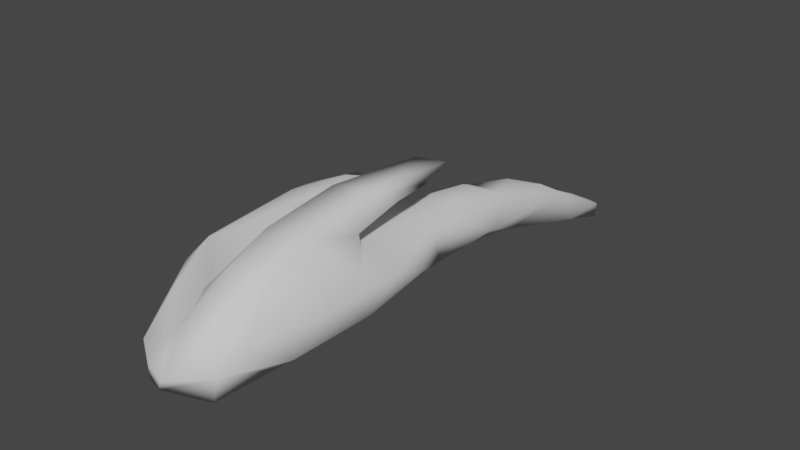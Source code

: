 # Source: 3DLiquid.blend  (saved by Blender 3.2.14; exported with 4.5.12 LTS)
import bpy
from mathutils import Matrix  # noqa: F401  (used for matrix-valued properties, if any)

bpy.ops.wm.read_factory_settings(use_empty=True)
scene = bpy.context.scene
scene.name = 'Scene'

# ---- collections
col_collection = bpy.data.collections.new('Collection'); scene.collection.children.link(col_collection)

# ---- node groups
ng_auto_smooth = bpy.data.node_groups.new('Auto Smooth', 'GeometryNodeTree')
_s = ng_auto_smooth.interface.new_socket(name='Geometry', in_out='OUTPUT', socket_type='NodeSocketGeometry')
_s = ng_auto_smooth.interface.new_socket(name='Geometry', in_out='INPUT', socket_type='NodeSocketGeometry')
_s = ng_auto_smooth.interface.new_socket(name='Angle', in_out='INPUT', socket_type='NodeSocketFloat')
_s.subtype = 'ANGLE'
_s.min_value = 0.0
_s.max_value = 3.142
ng_auto_smooth.is_modifier = True
_N = ng_auto_smooth.nodes; _L = ng_auto_smooth.links
n0 = _N.new('NodeGroupOutput'); n0.name = 'Group Output'; n0.location = (480, -100)
n1 = _N.new('NodeGroupInput'); n1.name = 'Group Input'; n1.location = (-420, -300)
n2 = _N.new('NodeGroupInput'); n2.name = 'Group Input.001'; n2.location = (-60, -100)
n3 = _N.new('GeometryNodeSetShadeSmooth'); n3.name = 'Set Shade Smooth'; n3.location = (120, -100)
n3.domain = 'EDGE'
n4 = _N.new('GeometryNodeSetShadeSmooth'); n4.name = 'Set Shade Smooth.001'; n4.location = (300, -100)
n5 = _N.new('GeometryNodeInputMeshEdgeAngle'); n5.name = 'Edge Angle'; n5.location = (-420, -220)
n6 = _N.new('GeometryNodeInputEdgeSmooth'); n6.name = 'Is Edge Smooth'; n6.location = (-60, -160)
n7 = _N.new('GeometryNodeInputShadeSmooth'); n7.name = 'Is Face Smooth'; n7.location = (-240, -340)
n8 = _N.new('FunctionNodeBooleanMath'); n8.name = 'Boolean Math'; n8.location = (-60, -220)
n9 = _N.new('FunctionNodeCompare'); n9.name = 'Compare'; n9.location = (-240, -180)
n9.operation = 'LESS_EQUAL'
_L.new(n5.outputs[0], n9.inputs[0])
_L.new(n4.outputs[0], n0.inputs[0])
_L.new(n1.outputs[1], n9.inputs[1])
_L.new(n9.outputs[0], n8.inputs[0])
_L.new(n7.outputs[0], n8.inputs[1])
_L.new(n2.outputs[0], n3.inputs[0])
_L.new(n6.outputs[0], n3.inputs[1])
_L.new(n3.outputs[0], n4.inputs[0])
_L.new(n8.outputs[0], n3.inputs[2])
n0.is_active_output = True

# ---- world
world_world = bpy.data.worlds.new('World'); scene.world = world_world
world_world.use_nodes = True; world_world.node_tree.nodes.clear()
_N = world_world.node_tree.nodes; _L = world_world.node_tree.links
n0 = _N.new('ShaderNodeOutputWorld'); n0.name = 'World Output'; n0.location = (300, 300)
n1 = _N.new('ShaderNodeBackground'); n1.name = 'Background'; n1.location = (10, 300)
n1.inputs[0].default_value = (0.05088, 0.05088, 0.05088, 1.0)
_L.new(n1.outputs[0], n0.inputs[0])
n0.is_active_output = True
world_world.color = (0.05088, 0.05088, 0.05088)
world_world.use_sun_shadow = False
world_world.sun_shadow_jitter_overblur = 0.0

# ---- meshes
me_cube_002 = bpy.data.meshes.new('Cube.002')
me_cube_002.from_pydata([(-0.1485, -0.08143, 0.3442), (-0.1427, -0.07089, 0.4823), (-0.0396, 0.1647, 0.2682), (-0.05951, 0.1656, 0.3511), (0.1092, -0.1282, 0.3183), (0.137, -0.146, 0.4852), (0.1122, 0.1913, 0.2669), (0.1564, 0.1877, 0.3262), (-0.0856, -0.2835, 0.3246), (-0.09124, -0.2541, 0.4588), (0.08169, -0.3052, 0.3385), (-0.06174, -0.4942, 0.2654), (-0.06401, -0.4722, 0.4062), (-0.05943, -0.6668, 0.2701), (0.04997, -0.6707, 0.168), (0.2508, 0.1555, 0.3314), (0.3068, 0.1125, 0.2963), (0.2402, -0.1482, 0.3483), (0.3767, 0.02023, 0.414), (0.3997, -0.1116, 0.3512), (0.2942, -0.2433, 0.4693), (0.3028, -0.2619, 0.3422), (0.4014, -0.2934, 0.3488), (-0.07388, -0.1029, 0.5532), (-0.07251, 0.1383, 0.4865), (0.07301, 0.1485, 0.4585), (0.0849, -0.1178, 0.5514), (-0.03791, -0.1595, 0.6308), (-0.04612, 0.08779, 0.5719), (0.04205, 0.08491, 0.5658), (0.04564, -0.2991, 0.5827), (-0.04311, -0.2733, 0.5749), (0.0446, -0.3035, 0.6178), (-0.02897, -0.3297, 0.6047), (0.3231, -0.3758, 0.4207), (0.3326, -0.3705, 0.3341), (0.4013, -0.3705, 0.4178), (0.3869, -0.3898, 0.3527), (-0.03193, -0.8102, 0.06615), (-0.03326, -0.8122, 0.1177), (0.02538, -0.7881, 0.1564), (-0.09484, 0.06826, 0.305), (0.3857, 0.003239, 0.3425), (0.3904, -0.03578, 0.4478), (0.05456, -0.2963, 0.4785), (-0.08044, -0.05765, 0.317), (0.03197, -0.419, 0.4501), (0.1277, -0.1998, 0.3788), (-0.1569, -0.1349, 0.4292), (0.09062, -0.4225, 0.3415), (-0.03204, -0.352, 0.2971), (-0.1049, -0.3431, 0.4033), (0.02571, -0.5436, 0.3863), (0.08092, -0.5445, 0.2686), (0.2326, -0.1516, 0.4473), (0.1496, 0.1241, 0.2325), (0.4045, -0.04862, 0.3809), (0.3547, 0.002832, 0.3084), (0.3561, -0.01408, 0.4645), (0.3655, -0.196, 0.4868), (0.4204, -0.2097, 0.3864), (-0.06874, -0.1098, 0.5022), (0.08345, 0.1971, 0.312), (0.126, 0.07927, 0.4624), (0.07537, -0.002272, 0.6018), (-0.0698, -0.002842, 0.5999), (-0.01949, -0.1769, 0.5566), (0.08867, -0.1882, 0.5896), (0.02766, -0.8156, 0.06642), (-0.0827, 0.0728, 0.5615), (0.087, -0.14, 0.6252), (0.1185, -0.0668, 0.5161), (0.2775, -0.1266, 0.3291), (0.2117, -0.09054, 0.311), (-0.104, 0.1333, 0.4174), (-0.1322, 0.06239, 0.3366), (-0.03289, -0.348, 0.4673), (-0.135, -0.2076, 0.3693), (0.03674, -0.2388, 0.3164), (0.02538, -0.5485, 0.2294), (0.09632, -0.2873, 0.4422), (0.0324, -0.4232, 0.2836), (-0.09557, -0.416, 0.3326), (-0.05546, -0.6966, 0.1465), (-0.02834, -0.6092, 0.3367), (0.07904, -0.4779, 0.3953), (0.2688, -0.2218, 0.382), (0.1756, -0.1502, 0.3788), (0.1838, 0.1773, 0.254), (0.2186, -0.09326, 0.478), (0.3364, -0.3062, 0.4716), (0.2931, -0.1671, 0.4906), (0.4018, -0.2568, 0.4579), (0.164, 0.1518, 0.3626), (-0.02877, -0.007568, 0.6168), (0.09955, 0.1035, 0.5007), (-0.07218, -0.1884, 0.5879), (0.01169, -0.8352, 0.08674), (0.05781, -0.6767, 0.2599), (0.01097, -0.7292, 0.1128), (0.1678, 0.06552, 0.4204), (0.2966, 0.07809, 0.4043), (-0.1606, -0.00354, 0.4334)], [], [(3, 6, 2), (37, 22, 36), (89, 100, 5), (44, 80, 5), (76, 44, 9), (18, 16, 15), (49, 85, 53), (30, 70, 32), (13, 83, 39), (13, 84, 12), (79, 53, 14), (98, 14, 53), (57, 55, 16), (101, 100, 58), (42, 57, 16), (43, 58, 59), (62, 3, 24, 25), (27, 96, 31), (35, 37, 34), (39, 40, 13), (60, 92, 22), (30, 33, 31), (34, 37, 36), (26, 66, 23), (26, 70, 67), (22, 37, 35), (55, 2, 6), (38, 83, 68), (83, 99, 68), (68, 99, 14), (2, 55, 41), (67, 70, 30), (26, 5, 71), (101, 18, 15), (92, 60, 19), (18, 42, 16), (74, 24, 3), (39, 83, 38), (22, 35, 21), (92, 90, 34), (2, 41, 3), (83, 13, 11), (40, 39, 97), (88, 55, 6), (58, 89, 91), (38, 68, 39), (21, 35, 34), (27, 33, 32), (36, 22, 92), (30, 32, 33), (41, 75, 3), (3, 62, 6), (18, 58, 43), (27, 32, 70), (33, 27, 31), (36, 92, 34), (102, 75, 0), (68, 97, 39), (64, 70, 26), (7, 88, 6, 62), (45, 0, 75, 41), (89, 58, 100), (80, 44, 46, 85), (85, 46, 12, 52), (47, 4, 87, 5), (78, 4, 47, 10), (61, 5, 26, 23), (48, 1, 102, 0), (48, 9, 61, 1), (29, 28, 94, 64), (45, 8, 77, 0), (44, 5, 61, 9), (81, 10, 49, 53), (14, 99, 83), (78, 10, 50, 8), (82, 8, 50, 11), (8, 51, 9, 77), (51, 12, 76, 9), (13, 12, 82, 11), (46, 44, 76, 12), (52, 98, 85), (89, 5, 54, 91), (54, 20, 91), (54, 17, 86, 20), (56, 42, 18, 43), (57, 42, 56, 19), (72, 19, 22, 21), (72, 21, 86, 17), (59, 20, 90, 92), (1, 61, 23, 65), (22, 19, 60), (25, 29, 95), (93, 7, 62, 25), (73, 4, 55, 57), (66, 31, 96, 23), (63, 25, 95), (86, 21, 34, 20), (30, 26, 67), (13, 40, 98, 84), (90, 20, 34), (68, 14, 98, 40), (68, 40, 97), (64, 26, 71, 63), (28, 24, 69), (73, 57, 72, 17), (73, 17, 87, 4), (15, 7, 93), (74, 3, 75, 102), (102, 1, 65, 69), (88, 7, 15, 16), (71, 5, 100, 63), (49, 10, 80, 85), (53, 79, 11, 81), (52, 12, 84, 98), (92, 19, 43, 59), (85, 98, 53), (91, 59, 58), (25, 24, 28, 29), (66, 26, 30, 31), (91, 20, 59), (63, 100, 93, 25), (57, 19, 72), (27, 65, 23, 96), (65, 27, 94), (64, 63, 95, 29), (94, 28, 69, 65), (54, 5, 87, 17), (58, 18, 101), (93, 100, 101, 15), (43, 19, 56), (88, 16, 55), (45, 41, 55, 4), (70, 64, 94, 27), (48, 0, 77, 9), (74, 102, 69, 24), (47, 5, 80, 10), (45, 4, 78, 8), (51, 8, 82, 12), (50, 10, 81, 11), (83, 11, 79, 14)])
me_cube_002.polygons.foreach_set('use_smooth', [True] * 140)
_uv = me_cube_002.uv_layers.new(name='UVMap')
_uv.uv.foreach_set('vector', [0.5833, 0.2798, 0.375, 0.5, 0.375, 0.25, 0.4398, 0.75, 0.4137, 0.7501, 0.5602, 0.75, 0.6208, 0.702, 0.625, 0.5959, 0.625, 0.7402, 0.664, 0.7499, 0.5459, 0.7499, 0.625, 0.7402, 0.7924, 0.75, 0.664, 0.7499, 0.875, 0.75, 0.5585, 0.5449, 0.4286, 0.5126, 0.549, 0.505, 0.4587, 0.75, 0.5935, 0.75, 0.4217, 0.75, 0.6724, 0.75, 0.6472, 0.7297, 0.6898, 0.75, 0.6213, 0.0, 0.3934, -0.05675, 0.866, 0.7362, 0.6213, 0.0, 0.7917, 0.75, 0.625, 0.0, 0.2958, 0.75, 0.4217, 0.75, 0.375, 0.75, 0.5961, 0.75, 0.375, 0.75, 0.4217, 0.75, 0.3811, 0.5964, 0.3531, 0.5879, 0.4286, 0.5126, 0.6201, 0.5453, 0.625, 0.5959, 0.6189, 0.6056, 0.4431, 0.5684, 0.3811, 0.5964, 0.4286, 0.5126, 0.572, 0.6365, 0.6189, 0.6056, 0.6177, 0.7471, 0.5399, 0.4172, 0.5833, 0.2798, 0.6251, 0.2632, 0.625, 0.4591, 0.625, 0.0, 0.625, 0.001986, 0.625, 0.0, 0.4074, 0.75, 0.4398, 0.75, 0.5709, 0.75, 0.866, 0.7362, 0.6374, 0.75, 0.8601, 0.7165, 0.4626, 0.7495, 0.5886, 0.7499, 0.4137, 0.7501, 0.6724, 0.75, 0.875, 0.75, 0.875, 0.75, 0.5709, 0.75, 0.4398, 0.75, 0.5602, 0.75, 0.6524, 0.734, 0.7924, 0.7496, 0.875, 0.75, 0.6524, 0.734, 0.6472, 0.7297, 0.6313, 0.7472, 0.4137, 0.7501, 0.4398, 0.75, 0.4074, 0.75, 0.3531, 0.5879, 0.375, 0.25, 0.375, 0.5, 0.375, 0.0, 0.1419, 0.6977, 0.3797, 0.7502, 0.1419, 0.6977, 0.2917, 0.75, 0.3797, 0.7502, 0.3797, 0.7502, 0.2917, 0.75, 0.375, 0.75, 0.125, 0.5, 0.3531, 0.5879, 0.375, 0.143, 0.6313, 0.7472, 0.6472, 0.7297, 0.6724, 0.75, 0.6524, 0.734, 0.625, 0.7402, 0.6292, 0.6999, 0.6201, 0.5453, 0.5585, 0.5449, 0.549, 0.505, 0.5886, 0.7499, 0.4626, 0.7495, 0.4087, 0.7307, 0.5585, 0.5449, 0.4431, 0.5684, 0.4286, 0.5126, 0.6195, 0.2175, 0.6251, 0.2632, 0.5833, 0.2798, 0.6234, 0.0, 0.1419, 0.6977, 0.375, 1.0, 0.4137, 0.7501, 0.4074, 0.75, 0.4104, 0.75, 0.5886, 0.7499, 0.6182, 0.75, 0.5709, 0.75, 0.125, 0.5, 0.375, 0.143, 0.5833, 0.2798, 0.3934, -0.05675, 0.6213, 0.0, 0.375, 0.0, 0.6374, 0.75, 0.6308, 0.9914, 0.5417, 0.8368, 0.4043, 0.523, 0.3531, 0.5879, 0.375, 0.5, 0.6189, 0.6056, 0.6208, 0.702, 0.6171, 0.7457, 0.125, 0.75, 0.3797, 0.7502, 0.6234, 0.0, 0.4104, 0.75, 0.4074, 0.75, 0.5709, 0.75, 0.875, 0.75, 0.875, 0.75, 0.6898, 0.75, 0.5602, 0.75, 0.4137, 0.7501, 0.5886, 0.7499, 0.6724, 0.75, 0.6898, 0.75, 0.875, 0.75, 0.375, 0.143, 0.493, 0.1327, 0.5833, 0.2798, 0.5833, 0.2798, 0.5399, 0.4172, 0.375, 0.5, 0.5585, 0.5449, 0.6189, 0.6056, 0.572, 0.6365, 0.875, 0.75, 0.6898, 0.75, 0.6472, 0.7297, 0.875, 0.75, 0.625, 0.0, 0.875, 0.75, 0.5602, 0.75, 0.5886, 0.7499, 0.5709, 0.75, 0.5668, 0.07239, 0.493, 0.1327, 0.375, 0.0, 0.3797, 0.7502, 0.5417, 0.8368, 0.6308, 0.9914, 0.6632, 0.6169, 0.6472, 0.7297, 0.6524, 0.734, 0.5896, 0.4899, 0.4043, 0.523, 0.375, 0.5, 0.5399, 0.4172, 0.2043, 0.7042, 0.375, 0.0, 0.493, 0.1327, 0.125, 0.607, 0.6208, 0.702, 0.6189, 0.6056, 0.625, 0.5959, 0.5459, 0.7499, 0.664, 0.7499, 0.7049, 0.75, 0.5935, 0.75, 0.5935, 0.75, 0.7049, 0.75, 0.875, 0.75, 0.7042, 0.75, 0.4547, 0.7493, 0.3526, 0.7307, 0.4589, 0.7471, 0.625, 0.7402, 0.2915, 0.7495, 0.3526, 0.7307, 0.4547, 0.7493, 0.3889, 0.75, 0.7951, 0.7498, 0.625, 0.7402, 0.6524, 0.734, 0.875, 0.75, 0.5451, 0.001986, 0.625, 0.0, 0.5668, 0.07239, 0.375, 0.0, 0.5451, 0.001986, 0.875, 0.75, 0.7951, 0.7498, 0.625, 0.0, 0.6678, 0.5175, 0.8154, 0.4609, 0.7962, 0.608, 0.6632, 0.6169, 0.2043, 0.7042, 0.375, 0.0, 0.4583, 0.0, 0.125, 0.75, 0.664, 0.7499, 0.625, 0.7402, 0.7951, 0.7498, 0.875, 0.75, 0.2962, 0.75, 0.3889, 0.75, 0.4587, 0.75, 0.4217, 0.75, 0.375, 0.75, 0.2917, 0.75, 0.1419, 0.6977, 0.2915, 0.7495, 0.3889, 0.75, 0.2087, 0.75, 0.125, 0.75, 0.4583, 0.0, 0.125, 0.75, 0.2087, 0.75, 0.375, 0.0, 0.375, 0.0, 0.5417, 0.0, 0.625, 0.0, 0.4583, 0.0, 0.5417, 0.0, 0.875, 0.75, 0.7924, 0.75, 0.625, 0.0, 0.6213, 0.0, 0.625, 0.0, 0.4583, 0.0, 0.375, 0.0, 0.7049, 0.75, 0.664, 0.7499, 0.7924, 0.75, 0.875, 0.75, 0.7042, 0.75, 0.5961, 0.75, 0.5935, 0.75, 0.6208, 0.702, 0.625, 0.7402, 0.5417, 0.7481, 0.6171, 0.7457, 0.5417, 0.7481, 0.5896, 0.75, 0.6171, 0.7457, 0.5417, 0.7481, 0.4167, 0.7421, 0.4629, 0.7498, 0.5896, 0.75, 0.4626, 0.653, 0.4431, 0.5684, 0.5585, 0.5449, 0.572, 0.6365, 0.3811, 0.5964, 0.4431, 0.5684, 0.4626, 0.653, 0.4087, 0.7307, 0.3791, 0.7247, 0.4087, 0.7307, 0.4137, 0.7501, 0.4104, 0.75, 0.3791, 0.7247, 0.4104, 0.75, 0.4629, 0.7498, 0.4167, 0.7421, 0.6177, 0.7471, 0.5896, 0.75, 0.6182, 0.75, 0.5886, 0.7499, 0.875, 0.75, 0.7951, 0.7498, 0.625, 0.0, 0.625, 0.1462, 0.4137, 0.7501, 0.4087, 0.7307, 0.4626, 0.7495, 0.625, 0.4591, 0.6678, 0.5175, 0.625, 0.5333, 0.6221, 0.533, 0.5896, 0.4899, 0.5399, 0.4172, 0.625, 0.4591, 0.379, 0.702, 0.3526, 0.7307, 0.3531, 0.5879, 0.3811, 0.5964, 0.7924, 0.7496, 0.625, 0.0, 0.625, 0.001986, 0.875, 0.75, 0.625, 0.5788, 0.625, 0.4591, 0.625, 0.5333, 0.4629, 0.7498, 0.4104, 0.75, 0.5709, 0.75, 0.5896, 0.75, 0.6724, 0.75, 0.6524, 0.734, 0.6313, 0.7472, 0.8601, 0.7165, 0.6374, 0.75, 0.5961, 0.75, 0.7917, 0.75, 0.6182, 0.75, 0.5896, 0.75, 0.5709, 0.75, 0.3797, 0.7502, 0.375, 0.75, 0.5961, 0.75, 0.6374, 0.75, 0.3797, 0.7502, 0.6374, 0.75, 0.5417, 0.8368, 0.6632, 0.6169, 0.6524, 0.734, 0.6292, 0.6999, 0.625, 0.5788, 0.8154, 0.4609, 0.6251, 0.2632, 0.6251, 0.1979, 0.379, 0.702, 0.3811, 0.5964, 0.3791, 0.7247, 0.4167, 0.7421, 0.379, 0.702, 0.4167, 0.7421, 0.4589, 0.7471, 0.3526, 0.7307, 0.549, 0.505, 0.5896, 0.4899, 0.6221, 0.533, 0.6195, 0.2175, 0.5833, 0.2798, 0.493, 0.1327, 0.5668, 0.07239, 0.5668, 0.07239, 0.625, 0.0, 0.625, 0.1462, 0.6251, 0.1979, 0.4043, 0.523, 0.5896, 0.4899, 0.549, 0.505, 0.4286, 0.5126, 0.6292, 0.6999, 0.625, 0.7402, 0.625, 0.5959, 0.625, 0.5788, 0.4587, 0.75, 0.3889, 0.75, 0.5459, 0.7499, 0.5935, 0.75, 0.4217, 0.75, 0.2958, 0.75, 0.125, 0.75, 0.2962, 0.75, 0.7042, 0.75, 0.875, 0.75, 0.7917, 0.75, 0.5961, 0.75, 0.5886, 0.7499, 0.4087, 0.7307, 0.572, 0.6365, 0.6177, 0.7471, 0.5935, 0.75, 0.5961, 0.75, 0.4217, 0.75, 0.6171, 0.7457, 0.6177, 0.7471, 0.6189, 0.6056, 0.625, 0.4591, 0.6251, 0.2632, 0.8154, 0.4609, 0.6678, 0.5175, 0.7924, 0.7496, 0.6524, 0.734, 0.6724, 0.75, 0.875, 0.75, 0.6171, 0.7457, 0.5896, 0.75, 0.6177, 0.7471, 0.625, 0.5788, 0.625, 0.5959, 0.6221, 0.533, 0.625, 0.4591, 0.3811, 0.5964, 0.4087, 0.7307, 0.3791, 0.7247, 0.625, 0.0, 0.625, 0.1462, 0.625, 0.0, 0.625, 0.001986, 0.625, 0.1462, 0.875, 0.75, 0.7962, 0.608, 0.6632, 0.6169, 0.625, 0.5788, 0.625, 0.5333, 0.6678, 0.5175, 0.7962, 0.608, 0.625, 0.2705, 0.6251, 0.1979, 0.875, 0.607, 0.5417, 0.7481, 0.625, 0.7402, 0.4589, 0.7471, 0.4167, 0.7421, 0.6189, 0.6056, 0.5585, 0.5449, 0.6201, 0.5453, 0.6221, 0.533, 0.625, 0.5959, 0.6201, 0.5453, 0.549, 0.505, 0.572, 0.6365, 0.4087, 0.7307, 0.4626, 0.653, 0.4043, 0.523, 0.4286, 0.5126, 0.3531, 0.5879, 0.2043, 0.7042, 0.125, 0.607, 0.3531, 0.5879, 0.3526, 0.7307, 0.6472, 0.7297, 0.6632, 0.6169, 0.7962, 0.608, 0.875, 0.75, 0.5451, 0.001986, 0.375, 0.0, 0.4583, 0.0, 0.625, 0.0, 0.6195, 0.2175, 0.5668, 0.07239, 0.6251, 0.1979, 0.6251, 0.2632, 0.4547, 0.7493, 0.625, 0.7402, 0.5459, 0.7499, 0.3889, 0.75, 0.2043, 0.7042, 0.3526, 0.7307, 0.2915, 0.7495, 0.125, 0.75, 0.5417, 0.0, 0.375, 0.0, 0.4583, 0.0, 0.625, 0.0, 0.2087, 0.75, 0.3889, 0.75, 0.2962, 0.75, 0.125, 0.75, 0.1419, 0.6977, 0.125, 0.75, 0.2958, 0.75, 0.375, 0.75])
me_cube_002.update()

# ---- objects
ob_3dliquid = bpy.data.objects.new('3DLiquid', me_cube_002)

# ---- transforms, parenting, visibility, modifiers, constraints
ob_3dliquid.location = (0.0, 0.0, 0.0)
ob_3dliquid.rotation_euler = (0.0, -0.0, -3.142)
ob_3dliquid.scale = (1.0, 1.937, 1.0)
_m = ob_3dliquid.modifiers.new('Auto Smooth', 'NODES')
_m.node_group = ng_auto_smooth
_gi = [s.identifier for s in ng_auto_smooth.interface.items_tree if s.item_type == 'SOCKET' and s.in_out == 'INPUT']
_m[_gi[1]] = 3.142  # Angle

# ---- collection membership
col_collection.objects.link(ob_3dliquid)

# ---- scene / render settings (as saved in the file)
scene.frame_start = 1; scene.frame_end = 250; scene.frame_set(1)
scene.render.engine = 'BLENDER_EEVEE_NEXT'
scene.cycles.sampling_pattern = 'TABULATED_SOBOL'
scene.cycles.use_light_tree = False
scene.view_settings.view_transform = 'Filmic'
bpy.context.view_layer.update()

# ---- added for rendering (the .blend has no active camera and no usable light): camera, sun
cam_auto = bpy.data.cameras.new('AutoCamera')
cam_auto.lens = 50.0
cam_auto.sensor_width = 36.0
cam_auto.clip_end = 1000.0
ob_auto_camera = bpy.data.objects.new('AutoCamera', cam_auto)
scene.collection.objects.link(ob_auto_camera)
ob_auto_camera.location = (1.86614, -1.77732, 1.94528)
ob_auto_camera.rotation_euler = (1.09748, -7.21219e-08, 0.694738)
scene.camera = ob_auto_camera
light_auto_sun = bpy.data.lights.new('AutoSun', 'SUN')
light_auto_sun.energy = 3.0
light_auto_sun.angle = 0.0523599
ob_auto_sun = bpy.data.objects.new('AutoSun', light_auto_sun)
scene.collection.objects.link(ob_auto_sun)
ob_auto_sun.rotation_euler = (0.872665, 0.174533, 0.523599)
bpy.context.view_layer.update()
